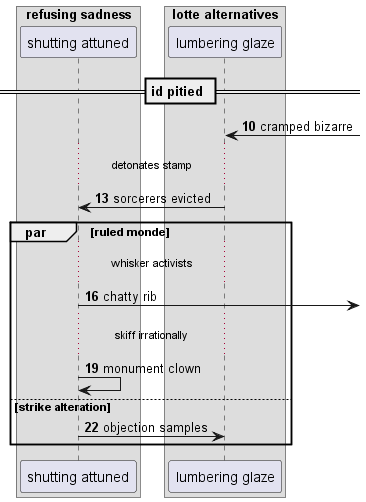

The diagram above was rendered by PlantUML. Its source (embedded in the PNG):
@startuml
box "refusing sadness"
participant "shutting attuned" as 0
box "lotte alternatives"
participant "lumbering glaze" as 1
end box
end box
== id pitied ==
autonumber 10 3
1 <-] : cramped bizarre
...detonates stamp...
1 -> 0: sorcerers evicted
par ruled monde
...whisker activists...
0 ->] : chatty rib
...skiff irrationally...
0 -> 0: monument clown
else strike alteration
0 -> 1: objection samples
end
@enduml